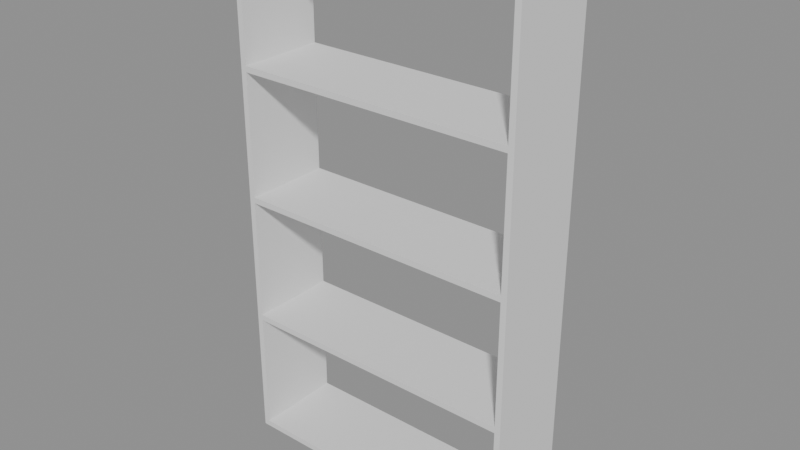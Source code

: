 # Source: p0091.blend  (saved by Blender 4.5.90; exported with 4.5.12 LTS)
import bpy
from mathutils import Matrix  # noqa: F401  (used for matrix-valued properties, if any)

bpy.ops.wm.read_factory_settings(use_empty=True)
scene = bpy.context.scene
scene.name = 'Scene'

# ---- collections
col_asset_p0091 = bpy.data.collections.new('Asset_p0091'); scene.collection.children.link(col_asset_p0091)

# ---- meshes
me_cube_002 = bpy.data.meshes.new('Cube.002')
me_cube_002.from_pydata([(-0.48, -0.15, -0.01), (-0.48, -0.15, 0.01), (-0.48, 0.15, -0.01), (-0.48, 0.15, 0.01), (0.48, -0.15, -0.01), (0.48, -0.15, 0.01), (0.48, 0.15, -0.01), (0.48, 0.15, 0.01)], [], [(0, 1, 3, 2), (2, 3, 7, 6), (6, 7, 5, 4), (4, 5, 1, 0), (2, 6, 4, 0), (7, 3, 1, 5)])
_uv = me_cube_002.uv_layers.new(name='UVMap')
_uv.uv.foreach_set('vector', [0.375, 0.0, 0.625, 0.0, 0.625, 0.25, 0.375, 0.25, 0.375, 0.25, 0.625, 0.25, 0.625, 0.5, 0.375, 0.5, 0.375, 0.5, 0.625, 0.5, 0.625, 0.75, 0.375, 0.75, 0.375, 0.75, 0.625, 0.75, 0.625, 1.0, 0.375, 1.0, 0.125, 0.5, 0.375, 0.5, 0.375, 0.75, 0.125, 0.75, 0.625, 0.5, 0.875, 0.5, 0.875, 0.75, 0.625, 0.75])
me_cube_002.update()
me_cube_003 = bpy.data.meshes.new('Cube.003')
me_cube_003.from_pydata([(-0.48, -0.15, -0.01), (-0.48, -0.15, 0.01), (-0.48, 0.15, -0.01), (-0.48, 0.15, 0.01), (0.48, -0.15, -0.01), (0.48, -0.15, 0.01), (0.48, 0.15, -0.01), (0.48, 0.15, 0.01)], [], [(0, 1, 3, 2), (2, 3, 7, 6), (6, 7, 5, 4), (4, 5, 1, 0), (2, 6, 4, 0), (7, 3, 1, 5)])
_uv = me_cube_003.uv_layers.new(name='UVMap')
_uv.uv.foreach_set('vector', [0.375, 0.0, 0.625, 0.0, 0.625, 0.25, 0.375, 0.25, 0.375, 0.25, 0.625, 0.25, 0.625, 0.5, 0.375, 0.5, 0.375, 0.5, 0.625, 0.5, 0.625, 0.75, 0.375, 0.75, 0.375, 0.75, 0.625, 0.75, 0.625, 1.0, 0.375, 1.0, 0.125, 0.5, 0.375, 0.5, 0.375, 0.75, 0.125, 0.75, 0.625, 0.5, 0.875, 0.5, 0.875, 0.75, 0.625, 0.75])
me_cube_003.update()
me_cube_004 = bpy.data.meshes.new('Cube.004')
me_cube_004.from_pydata([(-0.48, -0.15, -0.01), (-0.48, -0.15, 0.01), (-0.48, 0.15, -0.01), (-0.48, 0.15, 0.01), (0.48, -0.15, -0.01), (0.48, -0.15, 0.01), (0.48, 0.15, -0.01), (0.48, 0.15, 0.01)], [], [(0, 1, 3, 2), (2, 3, 7, 6), (6, 7, 5, 4), (4, 5, 1, 0), (2, 6, 4, 0), (7, 3, 1, 5)])
_uv = me_cube_004.uv_layers.new(name='UVMap')
_uv.uv.foreach_set('vector', [0.375, 0.0, 0.625, 0.0, 0.625, 0.25, 0.375, 0.25, 0.375, 0.25, 0.625, 0.25, 0.625, 0.5, 0.375, 0.5, 0.375, 0.5, 0.625, 0.5, 0.625, 0.75, 0.375, 0.75, 0.375, 0.75, 0.625, 0.75, 0.625, 1.0, 0.375, 1.0, 0.125, 0.5, 0.375, 0.5, 0.375, 0.75, 0.125, 0.75, 0.625, 0.5, 0.875, 0.5, 0.875, 0.75, 0.625, 0.75])
me_cube_004.update()
me_cube_005 = bpy.data.meshes.new('Cube.005')
me_cube_005.from_pydata([(-0.48, -0.15, -0.01), (-0.48, -0.15, 0.01), (-0.48, 0.15, -0.01), (-0.48, 0.15, 0.01), (0.48, -0.15, -0.01), (0.48, -0.15, 0.01), (0.48, 0.15, -0.01), (0.48, 0.15, 0.01)], [], [(0, 1, 3, 2), (2, 3, 7, 6), (6, 7, 5, 4), (4, 5, 1, 0), (2, 6, 4, 0), (7, 3, 1, 5)])
_uv = me_cube_005.uv_layers.new(name='UVMap')
_uv.uv.foreach_set('vector', [0.375, 0.0, 0.625, 0.0, 0.625, 0.25, 0.375, 0.25, 0.375, 0.25, 0.625, 0.25, 0.625, 0.5, 0.375, 0.5, 0.375, 0.5, 0.625, 0.5, 0.625, 0.75, 0.375, 0.75, 0.375, 0.75, 0.625, 0.75, 0.625, 1.0, 0.375, 1.0, 0.125, 0.5, 0.375, 0.5, 0.375, 0.75, 0.125, 0.75, 0.625, 0.5, 0.875, 0.5, 0.875, 0.75, 0.625, 0.75])
me_cube_005.update()
me_cube_006 = bpy.data.meshes.new('Cube.006')
me_cube_006.from_pydata([(-0.48, -0.15, -0.01), (-0.48, -0.15, 0.01), (-0.48, 0.15, -0.01), (-0.48, 0.15, 0.01), (0.48, -0.15, -0.01), (0.48, -0.15, 0.01), (0.48, 0.15, -0.01), (0.48, 0.15, 0.01)], [], [(0, 1, 3, 2), (2, 3, 7, 6), (6, 7, 5, 4), (4, 5, 1, 0), (2, 6, 4, 0), (7, 3, 1, 5)])
_uv = me_cube_006.uv_layers.new(name='UVMap')
_uv.uv.foreach_set('vector', [0.375, 0.0, 0.625, 0.0, 0.625, 0.25, 0.375, 0.25, 0.375, 0.25, 0.625, 0.25, 0.625, 0.5, 0.375, 0.5, 0.375, 0.5, 0.625, 0.5, 0.625, 0.75, 0.375, 0.75, 0.375, 0.75, 0.625, 0.75, 0.625, 1.0, 0.375, 1.0, 0.125, 0.5, 0.375, 0.5, 0.375, 0.75, 0.125, 0.75, 0.625, 0.5, 0.875, 0.5, 0.875, 0.75, 0.625, 0.75])
me_cube_006.update()
me_cube_001 = bpy.data.meshes.new('Cube.001')
me_cube_001.from_pydata([(-0.01, -0.15, -0.9), (-0.01, -0.15, 0.9), (-0.01, 0.15, -0.9), (-0.01, 0.15, 0.9), (0.01, -0.15, -0.9), (0.01, -0.15, 0.9), (0.01, 0.15, -0.9), (0.01, 0.15, 0.9)], [], [(0, 1, 3, 2), (2, 3, 7, 6), (6, 7, 5, 4), (4, 5, 1, 0), (2, 6, 4, 0), (7, 3, 1, 5)])
_uv = me_cube_001.uv_layers.new(name='UVMap')
_uv.uv.foreach_set('vector', [0.375, 0.0, 0.625, 0.0, 0.625, 0.25, 0.375, 0.25, 0.375, 0.25, 0.625, 0.25, 0.625, 0.5, 0.375, 0.5, 0.375, 0.5, 0.625, 0.5, 0.625, 0.75, 0.375, 0.75, 0.375, 0.75, 0.625, 0.75, 0.625, 1.0, 0.375, 1.0, 0.125, 0.5, 0.375, 0.5, 0.375, 0.75, 0.125, 0.75, 0.625, 0.5, 0.875, 0.5, 0.875, 0.75, 0.625, 0.75])
me_cube_001.update()
me_cube = bpy.data.meshes.new('Cube')
me_cube.from_pydata([(-0.01, -0.15, -0.9), (-0.01, -0.15, 0.9), (-0.01, 0.15, -0.9), (-0.01, 0.15, 0.9), (0.01, -0.15, -0.9), (0.01, -0.15, 0.9), (0.01, 0.15, -0.9), (0.01, 0.15, 0.9)], [], [(0, 1, 3, 2), (2, 3, 7, 6), (6, 7, 5, 4), (4, 5, 1, 0), (2, 6, 4, 0), (7, 3, 1, 5)])
_uv = me_cube.uv_layers.new(name='UVMap')
_uv.uv.foreach_set('vector', [0.375, 0.0, 0.625, 0.0, 0.625, 0.25, 0.375, 0.25, 0.375, 0.25, 0.625, 0.25, 0.625, 0.5, 0.375, 0.5, 0.375, 0.5, 0.625, 0.5, 0.625, 0.75, 0.375, 0.75, 0.375, 0.75, 0.625, 0.75, 0.625, 1.0, 0.375, 1.0, 0.125, 0.5, 0.375, 0.5, 0.375, 0.75, 0.125, 0.75, 0.625, 0.5, 0.875, 0.5, 0.875, 0.75, 0.625, 0.75])
me_cube.update()

# ---- objects
ob_balda_1 = bpy.data.objects.new('Balda_1', me_cube_002)
ob_balda_2 = bpy.data.objects.new('Balda_2', me_cube_003)
ob_balda_3 = bpy.data.objects.new('Balda_3', me_cube_004)
ob_balda_4 = bpy.data.objects.new('Balda_4', me_cube_005)
ob_balda_5 = bpy.data.objects.new('Balda_5', me_cube_006)
ob_panelderecho = bpy.data.objects.new('PanelDerecho', me_cube_001)
ob_panelizquierdo = bpy.data.objects.new('PanelIzquierdo', me_cube)

# ---- transforms, parenting, visibility, modifiers, constraints
ob_balda_1.location = (0.0, 0.0, 0.01)
ob_balda_2.location = (0.0, 0.0, 0.45)
ob_balda_3.location = (0.0, 0.0, 0.89)
ob_balda_4.location = (0.0, 0.0, 1.33)
ob_balda_5.location = (0.0, 0.0, 1.79)
ob_panelderecho.location = (0.49, 0.0, 0.9)
ob_panelizquierdo.location = (-0.49, 0.0, 0.9)

# ---- collection membership
col_asset_p0091.objects.link(ob_balda_1)
col_asset_p0091.objects.link(ob_balda_2)
col_asset_p0091.objects.link(ob_balda_3)
col_asset_p0091.objects.link(ob_balda_4)
col_asset_p0091.objects.link(ob_balda_5)
col_asset_p0091.objects.link(ob_panelderecho)
col_asset_p0091.objects.link(ob_panelizquierdo)

# ---- scene / render settings (as saved in the file)
scene.frame_start = 1; scene.frame_end = 250; scene.frame_set(1)
scene.render.engine = 'BLENDER_EEVEE_NEXT'
bpy.context.view_layer.update()

# ---- added for rendering (the .blend has no active camera and no usable light): camera, sun + grey world if the file has none
cam_auto = bpy.data.cameras.new('AutoCamera')
cam_auto.lens = 50.0
cam_auto.sensor_width = 36.0
cam_auto.clip_end = 1000.0
ob_auto_camera = bpy.data.objects.new('AutoCamera', cam_auto)
scene.collection.objects.link(ob_auto_camera)
ob_auto_camera.location = (1.92527, -2.31032, 2.44021)
ob_auto_camera.rotation_euler = (1.09748, -7.21219e-08, 0.694738)
scene.camera = ob_auto_camera
light_auto_sun = bpy.data.lights.new('AutoSun', 'SUN')
light_auto_sun.energy = 3.0
light_auto_sun.angle = 0.0523599
ob_auto_sun = bpy.data.objects.new('AutoSun', light_auto_sun)
scene.collection.objects.link(ob_auto_sun)
ob_auto_sun.rotation_euler = (0.872665, 0.174533, 0.523599)
if scene.world is None:
    world_auto = bpy.data.worlds.new('AutoWorld')
    world_auto.color = (0.3, 0.3, 0.3)
    scene.world = world_auto
bpy.context.view_layer.update()
